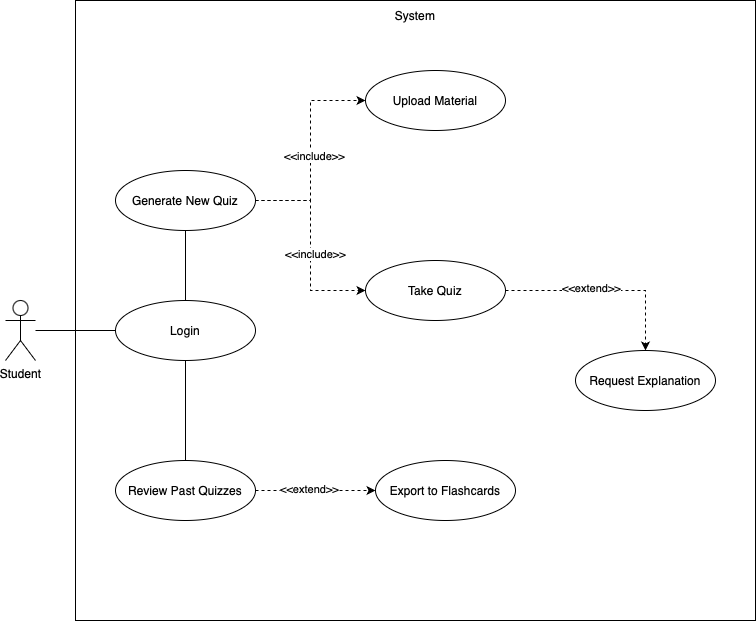

The diagram above was exported from draw.io. Its source (the exported page's mxGraphModel, read from the mxfile embedded in the PNG):
<mxGraphModel dx="1425" dy="822" grid="1" gridSize="10" guides="1" tooltips="1" connect="1" arrows="1" fold="1" page="1" pageScale="1" pageWidth="850" pageHeight="1100" math="0" shadow="0">
  <root>
    <mxCell id="0" />
    <mxCell id="1" parent="0" />
    <mxCell id="w7hXG_Cyr80KyZJd9Ode-1" value="Student" style="shape=umlActor;verticalLabelPosition=bottom;verticalAlign=top;html=1;outlineConnect=0;" vertex="1" parent="1">
      <mxGeometry x="40" y="380" width="30" height="60" as="geometry" />
    </mxCell>
    <mxCell id="w7hXG_Cyr80KyZJd9Ode-2" value="" style="rounded=0;whiteSpace=wrap;html=1;align=center;" vertex="1" parent="1">
      <mxGeometry x="110" y="80" width="680" height="620" as="geometry" />
    </mxCell>
    <mxCell id="w7hXG_Cyr80KyZJd9Ode-3" value="System" style="text;html=1;align=center;verticalAlign=middle;whiteSpace=wrap;rounded=0;" vertex="1" parent="1">
      <mxGeometry x="420" y="80" width="60" height="30" as="geometry" />
    </mxCell>
    <mxCell id="w7hXG_Cyr80KyZJd9Ode-35" style="edgeStyle=orthogonalEdgeStyle;rounded=0;orthogonalLoop=1;jettySize=auto;html=1;entryX=0.5;entryY=1;entryDx=0;entryDy=0;endArrow=none;startFill=0;" edge="1" parent="1" source="w7hXG_Cyr80KyZJd9Ode-4" target="w7hXG_Cyr80KyZJd9Ode-13">
      <mxGeometry relative="1" as="geometry" />
    </mxCell>
    <mxCell id="w7hXG_Cyr80KyZJd9Ode-4" value="Login" style="ellipse;whiteSpace=wrap;html=1;" vertex="1" parent="1">
      <mxGeometry x="150" y="380" width="140" height="60" as="geometry" />
    </mxCell>
    <mxCell id="w7hXG_Cyr80KyZJd9Ode-5" value="Upload Material" style="ellipse;whiteSpace=wrap;html=1;" vertex="1" parent="1">
      <mxGeometry x="400" y="150" width="140" height="60" as="geometry" />
    </mxCell>
    <mxCell id="w7hXG_Cyr80KyZJd9Ode-41" style="edgeStyle=orthogonalEdgeStyle;rounded=0;orthogonalLoop=1;jettySize=auto;html=1;entryX=0.5;entryY=0;entryDx=0;entryDy=0;dashed=1;" edge="1" parent="1" source="w7hXG_Cyr80KyZJd9Ode-6" target="w7hXG_Cyr80KyZJd9Ode-22">
      <mxGeometry relative="1" as="geometry" />
    </mxCell>
    <mxCell id="w7hXG_Cyr80KyZJd9Ode-42" value="&amp;lt;&amp;lt;extend&amp;gt;&amp;gt;" style="edgeLabel;html=1;align=center;verticalAlign=middle;resizable=0;points=[];" vertex="1" connectable="0" parent="w7hXG_Cyr80KyZJd9Ode-41">
      <mxGeometry x="-0.15" y="3" relative="1" as="geometry">
        <mxPoint as="offset" />
      </mxGeometry>
    </mxCell>
    <mxCell id="w7hXG_Cyr80KyZJd9Ode-6" value="Take Quiz" style="ellipse;whiteSpace=wrap;html=1;" vertex="1" parent="1">
      <mxGeometry x="400" y="340" width="140" height="60" as="geometry" />
    </mxCell>
    <mxCell id="w7hXG_Cyr80KyZJd9Ode-38" style="edgeStyle=orthogonalEdgeStyle;rounded=0;orthogonalLoop=1;jettySize=auto;html=1;endArrow=classic;startFill=0;dashed=1;endFill=1;" edge="1" parent="1" source="w7hXG_Cyr80KyZJd9Ode-7" target="w7hXG_Cyr80KyZJd9Ode-24">
      <mxGeometry relative="1" as="geometry" />
    </mxCell>
    <mxCell id="w7hXG_Cyr80KyZJd9Ode-45" value="&amp;lt;&amp;lt;extend&amp;gt;&amp;gt;" style="edgeLabel;html=1;align=center;verticalAlign=middle;resizable=0;points=[];" vertex="1" connectable="0" parent="w7hXG_Cyr80KyZJd9Ode-38">
      <mxGeometry x="-0.12" y="2" relative="1" as="geometry">
        <mxPoint as="offset" />
      </mxGeometry>
    </mxCell>
    <mxCell id="w7hXG_Cyr80KyZJd9Ode-7" value="Review Past Quizzes" style="ellipse;whiteSpace=wrap;html=1;" vertex="1" parent="1">
      <mxGeometry x="150" y="540" width="140" height="60" as="geometry" />
    </mxCell>
    <mxCell id="w7hXG_Cyr80KyZJd9Ode-37" style="edgeStyle=orthogonalEdgeStyle;rounded=0;orthogonalLoop=1;jettySize=auto;html=1;endArrow=classic;startFill=0;endFill=1;dashed=1;entryX=0;entryY=0.5;entryDx=0;entryDy=0;" edge="1" parent="1" source="w7hXG_Cyr80KyZJd9Ode-13" target="w7hXG_Cyr80KyZJd9Ode-5">
      <mxGeometry relative="1" as="geometry" />
    </mxCell>
    <mxCell id="w7hXG_Cyr80KyZJd9Ode-39" value="&amp;lt;&amp;lt;include&amp;gt;&amp;gt;" style="edgeLabel;html=1;align=center;verticalAlign=middle;resizable=0;points=[];" vertex="1" connectable="0" parent="w7hXG_Cyr80KyZJd9Ode-37">
      <mxGeometry x="-0.175" y="-3" relative="1" as="geometry">
        <mxPoint y="-13" as="offset" />
      </mxGeometry>
    </mxCell>
    <mxCell id="w7hXG_Cyr80KyZJd9Ode-43" style="edgeStyle=orthogonalEdgeStyle;rounded=0;orthogonalLoop=1;jettySize=auto;html=1;entryX=0;entryY=0.5;entryDx=0;entryDy=0;dashed=1;" edge="1" parent="1" source="w7hXG_Cyr80KyZJd9Ode-13" target="w7hXG_Cyr80KyZJd9Ode-6">
      <mxGeometry relative="1" as="geometry" />
    </mxCell>
    <mxCell id="w7hXG_Cyr80KyZJd9Ode-44" value="&amp;lt;&amp;lt;include&amp;gt;&amp;gt;" style="edgeLabel;html=1;align=center;verticalAlign=middle;resizable=0;points=[];" vertex="1" connectable="0" parent="w7hXG_Cyr80KyZJd9Ode-43">
      <mxGeometry x="0.08" y="4" relative="1" as="geometry">
        <mxPoint as="offset" />
      </mxGeometry>
    </mxCell>
    <mxCell id="w7hXG_Cyr80KyZJd9Ode-13" value="Generate New Quiz" style="ellipse;whiteSpace=wrap;html=1;" vertex="1" parent="1">
      <mxGeometry x="150" y="250" width="140" height="60" as="geometry" />
    </mxCell>
    <mxCell id="w7hXG_Cyr80KyZJd9Ode-15" value="" style="endArrow=none;html=1;rounded=0;entryX=0;entryY=0.5;entryDx=0;entryDy=0;" edge="1" parent="1" target="w7hXG_Cyr80KyZJd9Ode-4">
      <mxGeometry width="50" height="50" relative="1" as="geometry">
        <mxPoint x="70" y="410" as="sourcePoint" />
        <mxPoint x="100" y="410" as="targetPoint" />
      </mxGeometry>
    </mxCell>
    <mxCell id="w7hXG_Cyr80KyZJd9Ode-22" value="Request Explanation" style="ellipse;whiteSpace=wrap;html=1;" vertex="1" parent="1">
      <mxGeometry x="610" y="430" width="140" height="60" as="geometry" />
    </mxCell>
    <mxCell id="w7hXG_Cyr80KyZJd9Ode-23" value="" style="endArrow=none;html=1;rounded=0;exitX=0.5;exitY=0;exitDx=0;exitDy=0;entryX=0.5;entryY=1;entryDx=0;entryDy=0;" edge="1" parent="1" source="w7hXG_Cyr80KyZJd9Ode-7" target="w7hXG_Cyr80KyZJd9Ode-4">
      <mxGeometry width="50" height="50" relative="1" as="geometry">
        <mxPoint x="330" y="520" as="sourcePoint" />
        <mxPoint x="330" y="440" as="targetPoint" />
      </mxGeometry>
    </mxCell>
    <mxCell id="w7hXG_Cyr80KyZJd9Ode-24" value="Export to Flashcards" style="ellipse;whiteSpace=wrap;html=1;" vertex="1" parent="1">
      <mxGeometry x="410" y="540" width="140" height="60" as="geometry" />
    </mxCell>
  </root>
</mxGraphModel>